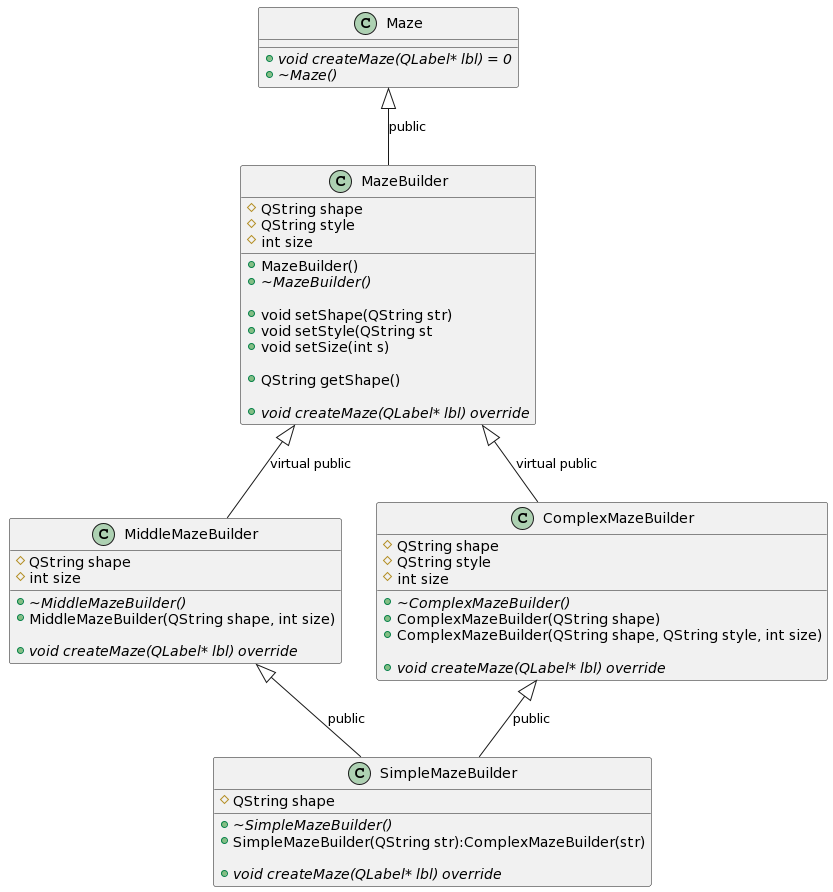

The diagram above was rendered by PlantUML. Its source (embedded in the PNG):
@startuml
class Maze {
    +void {abstract} createMaze(QLabel* lbl) = 0
    +{abstract} ~Maze()
}

class MazeBuilder {
  #QString shape
  #QString style
  #int size

  +MazeBuilder()
  +{abstract} ~MazeBuilder()

  +void setShape(QString str)
  +void setStyle(QString st
  +void setSize(int s)

  +QString getShape()

  +void {abstract} createMaze(QLabel* lbl) override
}

class MiddleMazeBuilder {
  #QString shape
  #int size

  + {abstract} ~MiddleMazeBuilder()
  +MiddleMazeBuilder(QString shape, int size)

  +void {abstract} createMaze(QLabel* lbl) override
}

class ComplexMazeBuilder {
  #QString shape
  #QString style
  #int size

  + {abstract} ~ComplexMazeBuilder()
  +ComplexMazeBuilder(QString shape)
  +ComplexMazeBuilder(QString shape, QString style, int size)

  +void {abstract} createMaze(QLabel* lbl) override
}

class SimpleMazeBuilder{
  #QString shape
  + {abstract} ~SimpleMazeBuilder()
  +SimpleMazeBuilder(QString str):ComplexMazeBuilder(str)

  +void {abstract} createMaze(QLabel* lbl) override
}

Maze <|-- MazeBuilder : public
MazeBuilder <|-- MiddleMazeBuilder : virtual public
MazeBuilder <|-- ComplexMazeBuilder : virtual public
MiddleMazeBuilder <|-- SimpleMazeBuilder : public
ComplexMazeBuilder <|-- SimpleMazeBuilder : public
@enduml